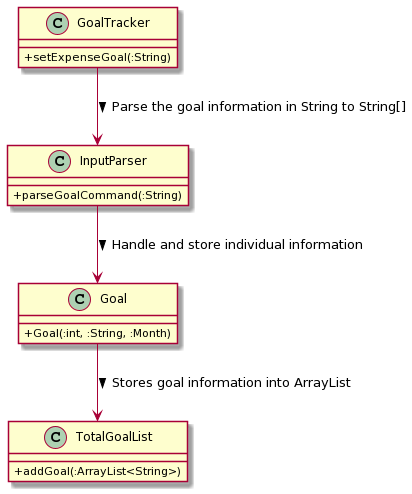

The diagram above was rendered by PlantUML. Its source (embedded in the PNG):
@startuml
skinparam classAttributeIconSize 0
class GoalTracker {
 +setExpenseGoal(:String)
}

class InputParser {
 +parseGoalCommand(:String)
}

class Goal {
 +Goal(:int, :String, :Month)
}

class TotalGoalList {
 +addGoal(:ArrayList<String>)
}

GoalTracker --> InputParser : Parse the goal information in String to String[] >
InputParser --> Goal : Handle and store individual information >
Goal --> TotalGoalList : Stores goal information into ArrayList >
@enduml